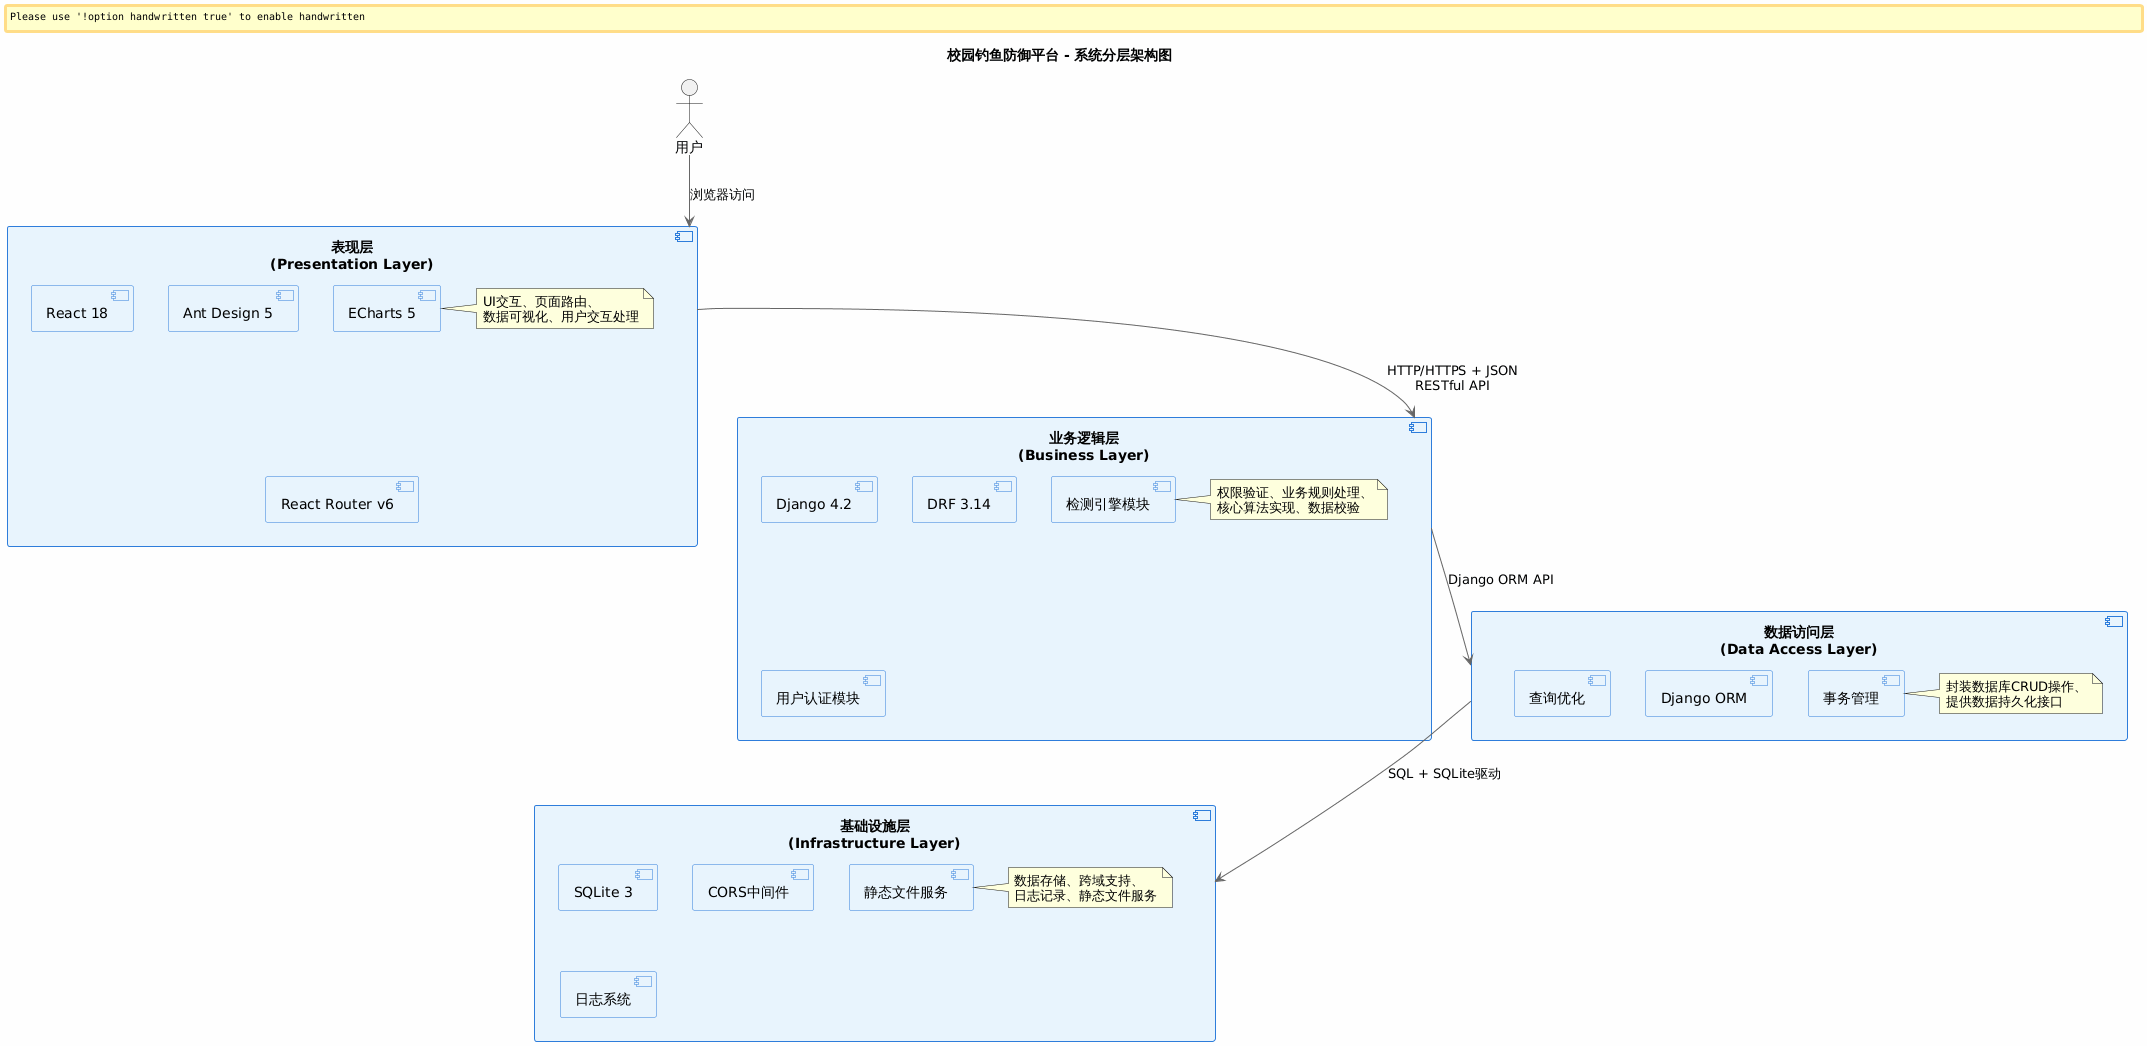

The diagram above was rendered by PlantUML. Its source (embedded in the PNG):
@startuml
title 校园钓鱼防御平台 - 系统分层架构图

skinparam backgroundColor #FEFEFE
skinparam handwritten false

' 定义组件样式
skinparam component {
    BackgroundColor #E8F4FD
    BorderColor #2E7DDB
    ArrowColor #666666
}

' 表现层
component "表现层\n(Presentation Layer)" as Presentation {
    [React 18] as React
    [Ant Design 5] as Antd
    [React Router v6] as Router
    [ECharts 5] as Charts
    note right: UI交互、页面路由、\n数据可视化、用户交互处理
}

' 业务逻辑层
component "业务逻辑层\n(Business Layer)" as Business {
    [Django 4.2] as Django
    [DRF 3.14] as DRF
    [用户认证模块] as Auth
    [检测引擎模块] as Detection
    note right: 权限验证、业务规则处理、\n核心算法实现、数据校验
}

' 数据访问层
component "数据访问层\n(Data Access Layer)" as DataAccess {
    [Django ORM] as ORM
    [查询优化] as QueryOpt
    [事务管理] as Transaction
    note right: 封装数据库CRUD操作、\n提供数据持久化接口
}

' 基础设施层
component "基础设施层\n(Infrastructure Layer)" as Infrastructure {
    [SQLite 3] as SQLite
    [CORS中间件] as CORS
    [日志系统] as Logging
    [静态文件服务] as Static
    note right: 数据存储、跨域支持、\n日志记录、静态文件服务
}

' 关系连接
Presentation --> Business : HTTP/HTTPS + JSON\nRESTful API
Business --> DataAccess : Django ORM API
DataAccess --> Infrastructure : SQL + SQLite驱动

' 外部用户
actor 用户 as User

User --> Presentation : 浏览器访问
@enduml